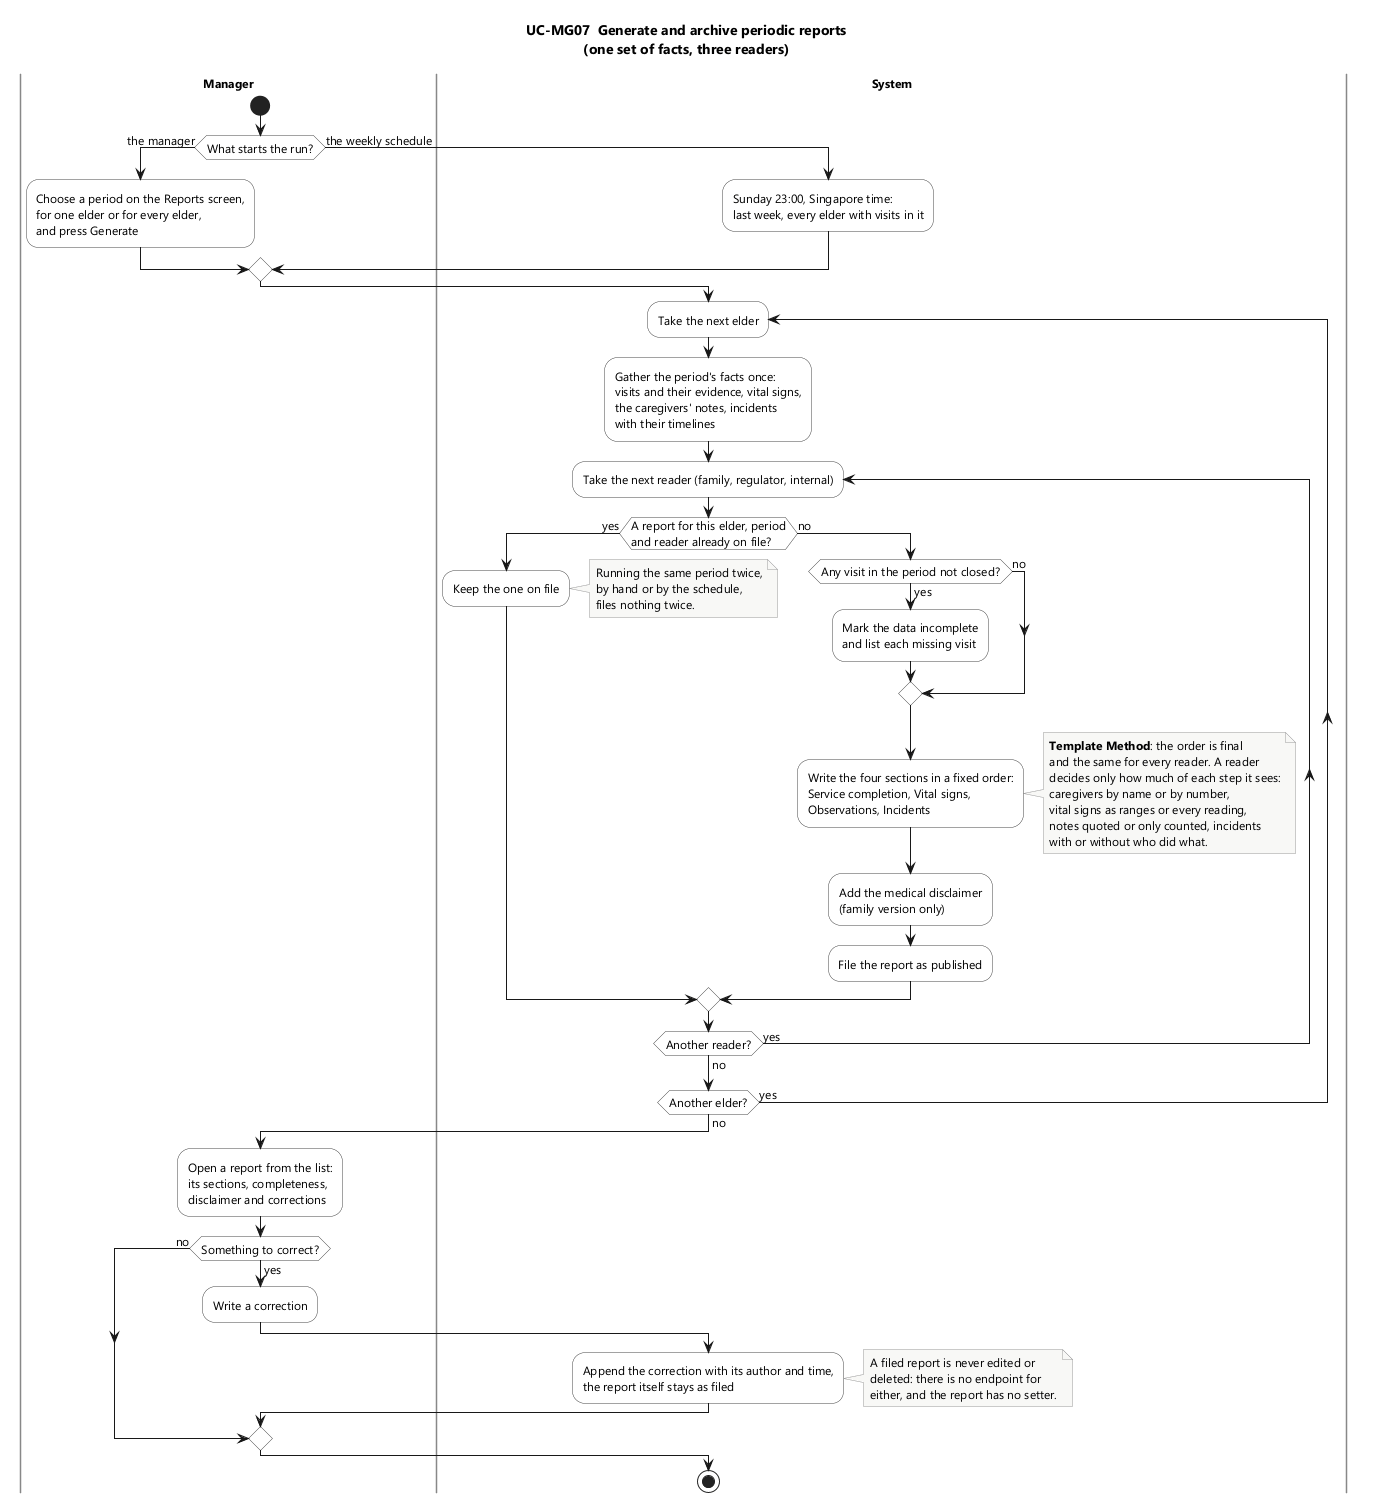

The diagram above was rendered by PlantUML. Its source (embedded in the PNG):
@startuml UC-MG07-activity
' UC-MG07 Generate and archive periodic reports, as built at the end of Sprint 2.
' Source: use case specification v3.0, narrowed where the team decided otherwise:
' no PDF export, no LLM summary (every report is from the structured template),
' no push to the family, and the family's own reading of reports belongs to UC-FM04.
' Render: java -jar plantuml.jar -tpng UC-MG07-activity.puml
skinparam backgroundColor white
skinparam defaultFontName "Segoe UI"
skinparam defaultFontSize 12
skinparam activity {
  BackgroundColor #FFFFFF
  BorderColor #444444
  DiamondBackgroundColor #FFFFFF
  DiamondBorderColor #444444
}
skinparam note {
  BackgroundColor #F8F8F6
  BorderColor #9A9A9A
}
skinparam swimlane {
  BorderColor #888888
  TitleFontStyle bold
}
title UC-MG07  Generate and archive periodic reports\n(one set of facts, three readers)

|Manager|
start
if (What starts the run?) then (the manager)
  :Choose a period on the Reports screen,
  for one elder or for every elder,
  and press Generate;
  |System|
else (the weekly schedule)
  |System|
  :Sunday 23:00, Singapore time:
  last week, every elder with visits in it;
endif

|System|
repeat :Take the next elder;
  :Gather the period's facts once:
  visits and their evidence, vital signs,
  the caregivers' notes, incidents
  with their timelines;
  repeat :Take the next reader (family, regulator, internal);
    if (A report for this elder, period
and reader already on file?) then (yes)
      :Keep the one on file;
      note right
        Running the same period twice,
        by hand or by the schedule,
        files nothing twice.
      end note
    else (no)
      if (Any visit in the period not closed?) then (yes)
        :Mark the data incomplete
        and list each missing visit;
      else (no)
      endif
      :Write the four sections in a fixed order:
      Service completion, Vital signs,
      Observations, Incidents;
      note right
        **Template Method**: the order is final
        and the same for every reader. A reader
        decides only how much of each step it sees:
        caregivers by name or by number,
        vital signs as ranges or every reading,
        notes quoted or only counted, incidents
        with or without who did what.
      end note
      :Add the medical disclaimer
      (family version only);
      :File the report as published;
    endif
  repeat while (Another reader?) is (yes) not (no)
repeat while (Another elder?) is (yes) not (no)

|Manager|
:Open a report from the list:
its sections, completeness,
disclaimer and corrections;
if (Something to correct?) then (yes)
  :Write a correction;
  |System|
  :Append the correction with its author and time,
  the report itself stays as filed;
  note right
    A filed report is never edited or
    deleted: there is no endpoint for
    either, and the report has no setter.
  end note
else (no)
endif
stop
@enduml